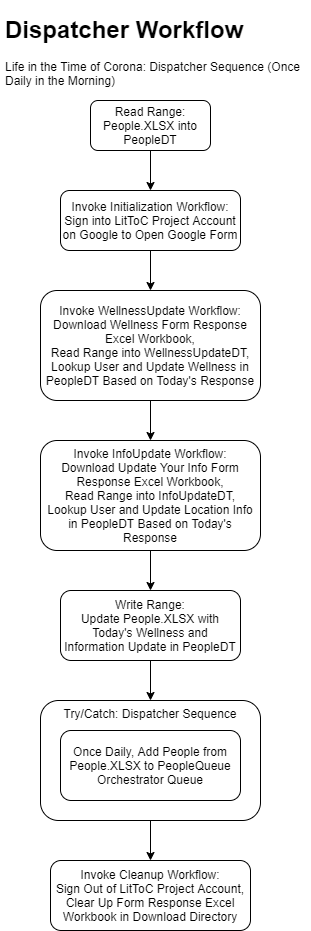

The diagram above was exported from draw.io. Its source (the exported page's mxGraphModel, read from the mxfile embedded in the PNG):
<mxGraphModel dx="1422" dy="1874" grid="1" gridSize="10" guides="1" tooltips="1" connect="1" arrows="1" fold="1" page="1" pageScale="1" pageWidth="827" pageHeight="1169" math="0" shadow="0">
  <root>
    <mxCell id="WIyWlLk6GJQsqaUBKTNV-0" />
    <mxCell id="WIyWlLk6GJQsqaUBKTNV-1" parent="WIyWlLk6GJQsqaUBKTNV-0" />
    <mxCell id="WIyWlLk6GJQsqaUBKTNV-3" value="Invoke Initialization Workflow: Sign into LitToC Project Account on Google to Open Google Form" style="rounded=1;whiteSpace=wrap;html=1;fontSize=12;glass=0;strokeWidth=1;shadow=0;" parent="WIyWlLk6GJQsqaUBKTNV-1" vertex="1">
      <mxGeometry x="130" y="40" width="180" height="60" as="geometry" />
    </mxCell>
    <mxCell id="ZzvmwimFR9rG3nxMa4ZH-0" value="Read Range: People.XLSX into PeopleDT" style="rounded=1;whiteSpace=wrap;html=1;fontSize=12;glass=0;strokeWidth=1;shadow=0;" vertex="1" parent="WIyWlLk6GJQsqaUBKTNV-1">
      <mxGeometry x="160" y="-50" width="120" height="50" as="geometry" />
    </mxCell>
    <mxCell id="ZzvmwimFR9rG3nxMa4ZH-3" value="" style="endArrow=classic;html=1;exitX=0.5;exitY=1;exitDx=0;exitDy=0;entryX=0.5;entryY=0;entryDx=0;entryDy=0;" edge="1" parent="WIyWlLk6GJQsqaUBKTNV-1" source="ZzvmwimFR9rG3nxMa4ZH-0" target="WIyWlLk6GJQsqaUBKTNV-3">
      <mxGeometry width="50" height="50" relative="1" as="geometry">
        <mxPoint x="310" y="60" as="sourcePoint" />
        <mxPoint x="360" y="10" as="targetPoint" />
      </mxGeometry>
    </mxCell>
    <mxCell id="ZzvmwimFR9rG3nxMa4ZH-4" value="" style="endArrow=classic;html=1;exitX=0.5;exitY=1;exitDx=0;exitDy=0;" edge="1" parent="WIyWlLk6GJQsqaUBKTNV-1" source="WIyWlLk6GJQsqaUBKTNV-3">
      <mxGeometry width="50" height="50" relative="1" as="geometry">
        <mxPoint x="260" y="230" as="sourcePoint" />
        <mxPoint x="220" y="140" as="targetPoint" />
      </mxGeometry>
    </mxCell>
    <mxCell id="ZzvmwimFR9rG3nxMa4ZH-17" value="" style="edgeStyle=orthogonalEdgeStyle;rounded=0;orthogonalLoop=1;jettySize=auto;html=1;" edge="1" parent="WIyWlLk6GJQsqaUBKTNV-1" source="ZzvmwimFR9rG3nxMa4ZH-5" target="ZzvmwimFR9rG3nxMa4ZH-7">
      <mxGeometry relative="1" as="geometry" />
    </mxCell>
    <mxCell id="ZzvmwimFR9rG3nxMa4ZH-5" value="Invoke WellnessUpdate Workflow: Download Wellness Form Response Excel Workbook,&lt;br&gt;Read Range into WellnessUpdateDT,&lt;br&gt;Lookup User and Update Wellness in PeopleDT Based on Today's Response" style="rounded=1;whiteSpace=wrap;html=1;fontSize=12;glass=0;strokeWidth=1;shadow=0;" vertex="1" parent="WIyWlLk6GJQsqaUBKTNV-1">
      <mxGeometry x="110" y="140" width="220" height="110" as="geometry" />
    </mxCell>
    <mxCell id="ZzvmwimFR9rG3nxMa4ZH-6" value="" style="endArrow=classic;html=1;exitX=0.5;exitY=1;exitDx=0;exitDy=0;entryX=0.5;entryY=0;entryDx=0;entryDy=0;" edge="1" parent="WIyWlLk6GJQsqaUBKTNV-1" target="ZzvmwimFR9rG3nxMa4ZH-7">
      <mxGeometry width="50" height="50" relative="1" as="geometry">
        <mxPoint x="220" y="320" as="sourcePoint" />
        <mxPoint x="220" y="280" as="targetPoint" />
      </mxGeometry>
    </mxCell>
    <mxCell id="ZzvmwimFR9rG3nxMa4ZH-7" value="Invoke InfoUpdate Workflow:&lt;br&gt;Download Update Your Info Form Response Excel Workbook,&lt;br&gt;Read Range into InfoUpdateDT,&lt;br&gt;Lookup User and Update Location Info in PeopleDT Based on Today's Response" style="rounded=1;whiteSpace=wrap;html=1;fontSize=12;glass=0;strokeWidth=1;shadow=0;" vertex="1" parent="WIyWlLk6GJQsqaUBKTNV-1">
      <mxGeometry x="110" y="290" width="220" height="110" as="geometry" />
    </mxCell>
    <mxCell id="ZzvmwimFR9rG3nxMa4ZH-10" value="" style="endArrow=classic;html=1;" edge="1" parent="WIyWlLk6GJQsqaUBKTNV-1" source="ZzvmwimFR9rG3nxMa4ZH-22">
      <mxGeometry width="50" height="50" relative="1" as="geometry">
        <mxPoint x="260" y="360" as="sourcePoint" />
        <mxPoint x="220" y="470" as="targetPoint" />
      </mxGeometry>
    </mxCell>
    <mxCell id="ZzvmwimFR9rG3nxMa4ZH-14" value="Try/Catch: Dispatcher Sequence" style="rounded=1;whiteSpace=wrap;html=1;verticalAlign=top;" vertex="1" parent="WIyWlLk6GJQsqaUBKTNV-1">
      <mxGeometry x="110" y="550" width="220" height="120" as="geometry" />
    </mxCell>
    <mxCell id="ZzvmwimFR9rG3nxMa4ZH-15" value="Invoke Cleanup Workflow:&lt;br&gt;Sign Out of LitToC Project Account,&lt;br&gt;Clear Up Form Response Excel Workbook in Download Directory" style="rounded=1;whiteSpace=wrap;html=1;" vertex="1" parent="WIyWlLk6GJQsqaUBKTNV-1">
      <mxGeometry x="120" y="710" width="200" height="70" as="geometry" />
    </mxCell>
    <mxCell id="ZzvmwimFR9rG3nxMa4ZH-16" value="" style="endArrow=classic;html=1;entryX=0.5;entryY=0;entryDx=0;entryDy=0;" edge="1" parent="WIyWlLk6GJQsqaUBKTNV-1" target="ZzvmwimFR9rG3nxMa4ZH-15">
      <mxGeometry width="50" height="50" relative="1" as="geometry">
        <mxPoint x="220" y="670" as="sourcePoint" />
        <mxPoint x="270" y="620" as="targetPoint" />
      </mxGeometry>
    </mxCell>
    <mxCell id="ZzvmwimFR9rG3nxMa4ZH-20" value="&lt;h1&gt;Dispatcher Workflow&lt;/h1&gt;&lt;p&gt;Life in the Time of Corona:&amp;nbsp;&lt;span&gt;Dispatcher Sequence&amp;nbsp;&lt;/span&gt;&lt;span&gt;(Once Daily in the Morning)&lt;/span&gt;&lt;/p&gt;" style="text;html=1;strokeColor=none;fillColor=none;spacing=5;spacingTop=-20;whiteSpace=wrap;overflow=hidden;rounded=0;" vertex="1" parent="WIyWlLk6GJQsqaUBKTNV-1">
      <mxGeometry x="70" y="-140" width="310" height="80" as="geometry" />
    </mxCell>
    <mxCell id="ZzvmwimFR9rG3nxMa4ZH-21" value="&lt;span&gt;Once Daily, Add People from People.XLSX to PeopleQueue Orchestrator Queue&lt;/span&gt;" style="rounded=1;whiteSpace=wrap;html=1;align=center;" vertex="1" parent="WIyWlLk6GJQsqaUBKTNV-1">
      <mxGeometry x="130" y="580" width="180" height="70" as="geometry" />
    </mxCell>
    <mxCell id="ZzvmwimFR9rG3nxMa4ZH-23" value="" style="endArrow=classic;html=1;exitX=0.5;exitY=1;exitDx=0;exitDy=0;entryX=0.5;entryY=0;entryDx=0;entryDy=0;" edge="1" parent="WIyWlLk6GJQsqaUBKTNV-1" source="ZzvmwimFR9rG3nxMa4ZH-22" target="ZzvmwimFR9rG3nxMa4ZH-14">
      <mxGeometry width="50" height="50" relative="1" as="geometry">
        <mxPoint x="540" y="650" as="sourcePoint" />
        <mxPoint x="590" y="600" as="targetPoint" />
      </mxGeometry>
    </mxCell>
    <mxCell id="ZzvmwimFR9rG3nxMa4ZH-24" style="edgeStyle=orthogonalEdgeStyle;rounded=0;orthogonalLoop=1;jettySize=auto;html=1;exitX=0.5;exitY=1;exitDx=0;exitDy=0;" edge="1" parent="WIyWlLk6GJQsqaUBKTNV-1" source="ZzvmwimFR9rG3nxMa4ZH-7" target="ZzvmwimFR9rG3nxMa4ZH-7">
      <mxGeometry relative="1" as="geometry" />
    </mxCell>
    <mxCell id="ZzvmwimFR9rG3nxMa4ZH-22" value="&lt;span style=&quot;text-align: left&quot;&gt;Write Range:&lt;br&gt;Update People.XLSX with Today's Wellness and Information Update in PeopleDT&lt;/span&gt;" style="rounded=1;whiteSpace=wrap;html=1;" vertex="1" parent="WIyWlLk6GJQsqaUBKTNV-1">
      <mxGeometry x="130" y="440" width="180" height="70" as="geometry" />
    </mxCell>
    <mxCell id="ZzvmwimFR9rG3nxMa4ZH-25" value="" style="endArrow=classic;html=1;" edge="1" parent="WIyWlLk6GJQsqaUBKTNV-1" source="ZzvmwimFR9rG3nxMa4ZH-7" target="ZzvmwimFR9rG3nxMa4ZH-22">
      <mxGeometry width="50" height="50" relative="1" as="geometry">
        <mxPoint x="220" y="410" as="sourcePoint" />
        <mxPoint x="220" y="470" as="targetPoint" />
      </mxGeometry>
    </mxCell>
  </root>
</mxGraphModel>